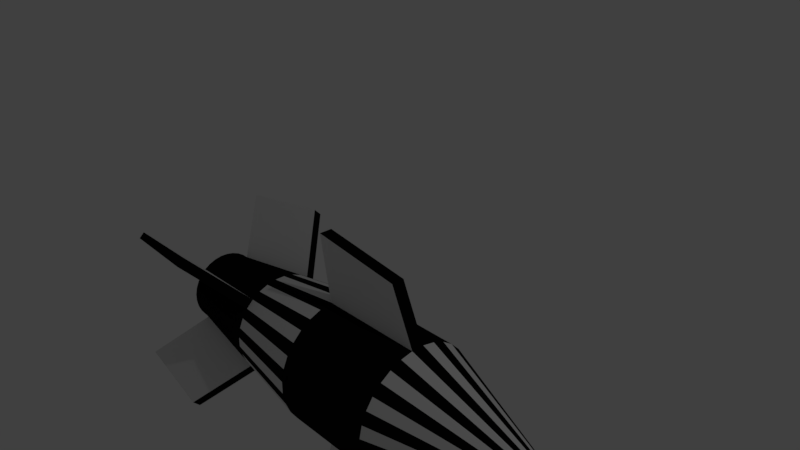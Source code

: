 # Source: rocket.blend  (saved by Blender 2.78.0; exported with 4.5.12 LTS)
import bpy
from mathutils import Matrix  # noqa: F401  (used for matrix-valued properties, if any)

bpy.ops.wm.read_factory_settings(use_empty=True)
scene = bpy.context.scene
scene.name = 'Scene'

# ---- collections
col_collection_1 = bpy.data.collections.new('Collection 1'); scene.collection.children.link(col_collection_1)

# ---- materials (node trees are filled in below, after node groups)
mat_black = bpy.data.materials.new('Black')
mat_black.alpha_threshold = 0.0
mat_black.use_transparent_shadow = False
mat_black.diffuse_color = (0.003095, 0.003095, 0.003095, 1.0)
mat_black.roughness = 0.5
mat_white = bpy.data.materials.new('White')
mat_white.alpha_threshold = 0.0
mat_white.use_transparent_shadow = False
mat_white.roughness = 0.5

# ---- material node trees

# ---- world
world_world = bpy.data.worlds.new('World'); scene.world = world_world
world_world.color = (0.05088, 0.05088, 0.05088)
world_world.use_sun_shadow = False
world_world.sun_shadow_jitter_overblur = 0.0
world_world.cycles.sampling_method = 'MANUAL'

# ---- cameras
cam_camera = bpy.data.cameras.new('Camera')
cam_camera.clip_end = 100.0
cam_camera.lens = 35.0
cam_camera.sensor_width = 32.0
cam_camera.sensor_height = 18.0
cam_camera.ortho_scale = 7.314
cam_camera.dof.focus_distance = 0.0
cam_camera.dof.aperture_fstop = 128.0

# ---- lights
light_lamp = bpy.data.lights.new('Lamp', 'POINT')
light_lamp.transmission_factor = 0.0
light_lamp.cutoff_distance = 30.0
light_lamp.energy = 100.0
light_lamp.shadow_buffer_clip_start = 1.001
light_lamp.shadow_soft_size = 0.1
light_lamp.shadow_maximum_resolution = 0.006
light_lamp.use_absolute_resolution = True

# ---- meshes
me_cylinder = bpy.data.meshes.new('Cylinder')
me_cylinder.from_pydata([(1.095e-07, 0.07825, -1.0), (5.062e-08, 0.5737, 1.0), (0.01527, 0.07675, -1.0), (0.1119, 0.5627, 1.0), (0.02994, 0.07229, -1.0), (0.2195, 0.53, 1.0), (0.04347, 0.06506, -1.0), (0.3187, 0.477, 1.0), (0.05533, 0.05533, -1.0), (0.4057, 0.4057, 1.0), (0.06506, 0.04347, -1.0), (0.477, 0.3187, 1.0), (0.07229, 0.02994, -1.0), (0.53, 0.2195, 1.0), (0.07675, 0.01527, -1.0), (0.5627, 0.1119, 1.0), (0.07825, 2.686e-07, -1.0), (0.5737, 1.648e-07, 1.0), (0.07675, -0.01527, -1.0), (0.5627, -0.1119, 1.0), (0.07229, -0.02994, -1.0), (0.53, -0.2195, 1.0), (0.06506, -0.04347, -1.0), (0.477, -0.3187, 1.0), (0.05533, -0.05533, -1.0), (0.4057, -0.4057, 1.0), (0.04347, -0.06506, -1.0), (0.3187, -0.477, 1.0), (0.02994, -0.07229, -1.0), (0.2195, -0.53, 1.0), (0.01527, -0.07675, -1.0), (0.1119, -0.5627, 1.0), (8.396e-08, -0.07825, -1.0), (-1.363e-07, -0.5737, 1.0), (-0.01527, -0.07675, -1.0), (-0.1119, -0.5627, 1.0), (-0.02994, -0.07229, -1.0), (-0.2195, -0.53, 1.0), (-0.04347, -0.06506, -1.0), (-0.3187, -0.477, 1.0), (-0.05533, -0.05533, -1.0), (-0.4057, -0.4057, 1.0), (-0.06506, -0.04347, -1.0), (-0.477, -0.3187, 1.0), (-0.07229, -0.02994, -1.0), (-0.53, -0.2195, 1.0), (-0.07675, -0.01527, -1.0), (-0.5627, -0.1119, 1.0), (-0.07825, 3.382e-07, -1.0), (-0.5737, 6.754e-07, 1.0), (-0.07675, 0.01527, -1.0), (-0.5627, 0.1119, 1.0), (-0.07229, 0.02995, -1.0), (-0.53, 0.2195, 1.0), (-0.06506, 0.04347, -1.0), (-0.477, 0.3187, 1.0), (-0.05533, 0.05533, -1.0), (-0.4057, 0.4057, 1.0), (-0.04347, 0.06506, -1.0), (-0.3187, 0.477, 1.0), (-0.02994, 0.07229, -1.0), (-0.2195, 0.53, 1.0), (-0.01527, 0.07675, -1.0), (-0.1119, 0.5627, 1.0), (-2.832e-08, 1.0, -0.2557), (0.1951, 0.9808, -0.2557), (0.3827, 0.9239, -0.2557), (0.5556, 0.8315, -0.2557), (0.7071, 0.7071, -0.2557), (0.8315, 0.5556, -0.2557), (0.9239, 0.3827, -0.2557), (0.9808, 0.1951, -0.2557), (1.0, 7.55e-08, -0.2557), (0.9808, -0.1951, -0.2557), (0.9239, -0.3827, -0.2557), (0.8315, -0.5556, -0.2557), (0.7071, -0.7071, -0.2557), (0.5556, -0.8315, -0.2557), (0.3827, -0.9239, -0.2557), (0.1951, -0.9808, -0.2557), (-3.542e-07, -1.0, -0.2557), (-0.1951, -0.9808, -0.2557), (-0.3827, -0.9239, -0.2557), (-0.5556, -0.8315, -0.2557), (-0.7071, -0.7071, -0.2557), (-0.8315, -0.5556, -0.2557), (-0.9239, -0.3827, -0.2557), (-0.9808, -0.1951, -0.2557), (-1.0, 9.656e-07, -0.2557), (-0.9808, 0.1951, -0.2557), (-0.9239, 0.3827, -0.2557), (-0.8315, 0.5556, -0.2557), (-0.7071, 0.7071, -0.2557), (-0.5556, 0.8315, -0.2557), (-0.3827, 0.9239, -0.2557), (-0.1951, 0.9808, -0.2557), (-1.793e-08, 1.0, 0.2051), (0.1951, 0.9808, 0.2051), (0.3827, 0.9239, 0.2051), (0.5556, 0.8315, 0.2051), (0.7071, 0.7071, 0.2051), (0.8315, 0.5556, 0.2051), (0.9239, 0.3827, 0.2051), (0.9808, 0.1951, 0.2051), (1.0, 7.55e-08, 0.2051), (0.9808, -0.1951, 0.2051), (0.9239, -0.3827, 0.2051), (0.8315, -0.5556, 0.2051), (0.7071, -0.7071, 0.2051), (0.5556, -0.8315, 0.2051), (0.3827, -0.9239, 0.2051), (0.1951, -0.9808, 0.2051), (-3.438e-07, -1.0, 0.2051), (-0.1951, -0.9808, 0.2051), (-0.3827, -0.9239, 0.2051), (-0.5556, -0.8315, 0.2051), (-0.7071, -0.7071, 0.2051), (-0.8315, -0.5556, 0.2051), (-0.9239, -0.3827, 0.2051), (-0.9808, -0.1951, 0.2051), (-1.0, 9.656e-07, 0.2051), (-0.9808, 0.1951, 0.2051), (-0.9239, 0.3827, 0.2051), (-0.8315, 0.5556, 0.2051), (-0.7071, 0.7071, 0.2051), (-0.5556, 0.8315, 0.2051), (-0.3827, 0.9239, 0.2051), (-0.1951, 0.9808, 0.2051), (1.512e-08, 0.7945, 0.5883), (0.155, 0.7792, 0.5883), (0.304, 0.734, 0.5883), (0.4414, 0.6606, 0.5883), (0.5618, 0.5618, 0.5883), (0.6606, 0.4414, 0.5883), (0.734, 0.304, 0.5883), (0.7792, 0.155, 0.5883), (0.7945, 1.186e-07, 0.5883), (0.7792, -0.155, 0.5883), (0.734, -0.304, 0.5883), (0.6606, -0.4414, 0.5883), (0.5618, -0.5618, 0.5883), (0.4414, -0.6606, 0.5883), (0.304, -0.734, 0.5883), (0.155, -0.7792, 0.5883), (-2.438e-07, -0.7945, 0.5883), (-0.155, -0.7792, 0.5883), (-0.304, -0.734, 0.5883), (-0.4414, -0.6606, 0.5883), (-0.5618, -0.5618, 0.5883), (-0.6606, -0.4414, 0.5883), (-0.734, -0.304, 0.5883), (-0.7792, -0.155, 0.5883), (-0.7945, 8.257e-07, 0.5883), (-0.7792, 0.155, 0.5883), (-0.734, 0.304, 0.5883), (-0.6606, 0.4414, 0.5883), (-0.5618, 0.5618, 0.5883), (-0.4414, 0.6606, 0.5883), (-0.304, 0.734, 0.5883), (-0.155, 0.7792, 0.5883), (-1.033, -1.17, 1.186), (-0.9459, -1.241, 1.186), (-1.069, -1.425, 0.7739), (-1.189, -1.326, 0.7739), (-1.17, 1.033, 1.186), (-1.241, 0.9459, 1.186), (-1.425, 1.069, 0.7739), (-1.326, 1.189, 0.7739), (1.033, 1.17, 1.186), (0.9459, 1.241, 1.186), (1.069, 1.425, 0.7739), (1.189, 1.326, 0.7739), (1.17, -1.033, 1.186), (1.241, -0.9459, 1.186), (1.425, -1.069, 0.7739), (1.326, -1.189, 0.7739), (-1.976, -0.2931, 0.2621), (-1.776, -0.2931, -0.1416), (-1.995, -0.09802, 0.2621), (-1.795, -0.09802, -0.1416), (1.976, 0.2931, 0.2621), (1.776, 0.2931, -0.1416), (1.995, 0.09802, 0.2621), (1.795, 0.09802, -0.1416), (8.34e-08, 0.07825, -1.011), (0.01527, 0.07675, -1.011), (0.02994, 0.07229, -1.011), (0.04347, 0.06506, -1.011), (0.05533, 0.05533, -1.011), (0.06506, 0.04347, -1.011), (0.07229, 0.02994, -1.011), (0.07675, 0.01527, -1.011), (0.07825, 2.686e-07, -1.011), (0.07675, -0.01527, -1.011), (0.07229, -0.02994, -1.011), (0.06506, -0.04347, -1.011), (0.05533, -0.05533, -1.011), (0.04347, -0.06506, -1.011), (0.02994, -0.07229, -1.011), (0.01527, -0.07675, -1.011), (5.791e-08, -0.07825, -1.011), (-0.01527, -0.07675, -1.011), (-0.02994, -0.07229, -1.011), (-0.04347, -0.06506, -1.011), (-0.05533, -0.05533, -1.011), (-0.06506, -0.04347, -1.011), (-0.07229, -0.02994, -1.011), (-0.07675, -0.01527, -1.011), (-0.07825, 3.382e-07, -1.011), (-0.07675, 0.01527, -1.011), (-0.07229, 0.02995, -1.011), (-0.06506, 0.04347, -1.011), (-0.05533, 0.05533, -1.011), (-0.04347, 0.06506, -1.011), (-0.02994, 0.07229, -1.011), (-0.01527, 0.07675, -1.011), (7.843e-08, 0.09883, -1.018), (0.01928, 0.09693, -1.018), (0.03782, 0.09131, -1.018), (0.05491, 0.08217, -1.018), (0.06988, 0.06988, -1.018), (0.08217, 0.05491, -1.018), (0.09131, 0.03782, -1.018), (0.09693, 0.01928, -1.018), (0.09883, 2.64e-07, -1.018), (0.09693, -0.01928, -1.018), (0.09131, -0.03782, -1.018), (0.08217, -0.05491, -1.018), (0.06988, -0.06988, -1.018), (0.05491, -0.08217, -1.018), (0.03782, -0.09131, -1.018), (0.01928, -0.09693, -1.018), (4.622e-08, -0.09883, -1.018), (-0.01928, -0.09693, -1.018), (-0.03782, -0.09131, -1.018), (-0.05491, -0.08217, -1.018), (-0.06988, -0.06988, -1.018), (-0.08217, -0.05491, -1.018), (-0.09131, -0.03782, -1.018), (-0.09693, -0.01928, -1.018), (-0.09883, 3.52e-07, -1.018), (-0.09693, 0.01928, -1.018), (-0.09131, 0.03782, -1.018), (-0.08217, 0.05491, -1.018), (-0.06988, 0.06988, -1.018), (-0.05491, 0.08217, -1.018), (-0.03782, 0.09131, -1.018), (-0.01928, 0.09693, -1.018), (0.1119, 0.5627, 1.03), (8.297e-08, 0.5737, 1.03), (0.2195, 0.53, 1.03), (0.3187, 0.477, 1.03), (0.4057, 0.4057, 1.03), (0.477, 0.3187, 1.03), (0.53, 0.2195, 1.03), (0.5627, 0.1119, 1.03), (0.5737, 1.648e-07, 1.03), (0.5627, -0.1119, 1.03), (0.53, -0.2195, 1.03), (0.477, -0.3187, 1.03), (0.4057, -0.4057, 1.03), (0.3187, -0.477, 1.03), (0.2195, -0.53, 1.03), (0.1119, -0.5627, 1.03), (-1.04e-07, -0.5737, 1.03), (-0.1119, -0.5627, 1.03), (-0.2195, -0.53, 1.03), (-0.3187, -0.477, 1.03), (-0.4057, -0.4057, 1.03), (-0.477, -0.3187, 1.03), (-0.53, -0.2195, 1.03), (-0.5627, -0.1119, 1.03), (-0.5737, 6.754e-07, 1.03), (-0.5627, 0.1119, 1.03), (-0.53, 0.2195, 1.03), (-0.477, 0.3187, 1.03), (-0.4057, 0.4057, 1.03), (-0.3187, 0.477, 1.03), (-0.2195, 0.53, 1.03), (-0.1119, 0.5627, 1.03), (0.06284, 0.3159, 1.052), (1.348e-07, 0.3221, 1.052), (0.1233, 0.2976, 1.052), (0.1789, 0.2678, 1.052), (0.2278, 0.2278, 1.052), (0.2678, 0.1789, 1.052), (0.2976, 0.1233, 1.052), (0.3159, 0.06284, 1.052), (0.3221, 2.338e-07, 1.052), (0.3159, -0.06284, 1.052), (0.2976, -0.1233, 1.052), (0.2678, -0.1789, 1.052), (0.2278, -0.2278, 1.052), (0.1789, -0.2678, 1.052), (0.1233, -0.2976, 1.052), (0.06284, -0.3159, 1.052), (2.988e-08, -0.3221, 1.052), (-0.06284, -0.3159, 1.052), (-0.1233, -0.2976, 1.052), (-0.1789, -0.2678, 1.052), (-0.2278, -0.2278, 1.052), (-0.2678, -0.1789, 1.052), (-0.2976, -0.1233, 1.052), (-0.3159, -0.06284, 1.052), (-0.3221, 5.205e-07, 1.052), (-0.3159, 0.06284, 1.052), (-0.2976, 0.1233, 1.052), (-0.2678, 0.1789, 1.052), (-0.2278, 0.2278, 1.052), (-0.1789, 0.2678, 1.052), (-0.1233, 0.2976, 1.052), (-0.06284, 0.3159, 1.052), (0.06284, 0.3159, 1.098), (1.479e-07, 0.3221, 1.098), (0.1233, 0.2976, 1.098), (0.1789, 0.2678, 1.098), (0.2278, 0.2278, 1.098), (0.2678, 0.1789, 1.098), (0.2976, 0.1233, 1.098), (0.3159, 0.06284, 1.098), (0.3221, 2.338e-07, 1.098), (0.3159, -0.06284, 1.098), (0.2976, -0.1233, 1.098), (0.2678, -0.1789, 1.098), (0.2278, -0.2278, 1.098), (0.1789, -0.2678, 1.098), (0.1233, -0.2976, 1.098), (0.06284, -0.3159, 1.098), (4.292e-08, -0.3221, 1.098), (-0.06284, -0.3159, 1.098), (-0.1233, -0.2976, 1.098), (-0.1789, -0.2678, 1.098), (-0.2278, -0.2278, 1.098), (-0.2678, -0.1789, 1.098), (-0.2976, -0.1233, 1.098), (-0.3159, -0.06284, 1.098), (-0.3221, 5.205e-07, 1.098), (-0.3159, 0.06284, 1.098), (-0.2976, 0.1233, 1.098), (-0.2678, 0.1789, 1.098), (-0.2278, 0.2278, 1.098), (-0.1789, 0.2678, 1.098), (-0.1233, 0.2976, 1.098), (-0.06284, 0.3159, 1.098)], [], [(128, 1, 3, 129), (129, 3, 5, 130), (130, 5, 7, 131), (9, 132, 171, 168), (132, 9, 11, 133), (133, 11, 13, 134), (134, 13, 15, 135), (135, 15, 17, 136), (136, 17, 19, 137), (137, 19, 21, 138), (138, 21, 23, 139), (140, 139, 174, 175), (140, 25, 27, 141), (141, 27, 29, 142), (142, 29, 31, 143), (143, 31, 33, 144), (144, 33, 35, 145), (145, 35, 37, 146), (146, 37, 39, 147), (147, 39, 161, 162), (148, 41, 43, 149), (149, 43, 45, 150), (150, 45, 47, 151), (151, 47, 49, 152), (152, 49, 51, 153), (153, 51, 53, 154), (154, 53, 55, 155), (57, 156, 167, 164), (156, 57, 59, 157), (157, 59, 61, 158), (11, 9, 252, 253), (158, 61, 63, 159), (159, 63, 1, 128), (26, 28, 198, 197), (62, 95, 64, 0), (60, 94, 95, 62), (58, 93, 94, 60), (56, 92, 93, 58), (54, 91, 92, 56), (52, 90, 91, 54), (50, 89, 90, 52), (48, 88, 89, 50), (46, 87, 88, 48), (44, 86, 87, 46), (42, 85, 86, 44), (40, 84, 85, 42), (38, 83, 84, 40), (36, 82, 83, 38), (34, 81, 82, 36), (32, 80, 81, 34), (30, 79, 80, 32), (28, 78, 79, 30), (26, 77, 78, 28), (24, 76, 77, 26), (22, 75, 76, 24), (20, 74, 75, 22), (18, 73, 74, 20), (16, 72, 73, 18), (14, 71, 72, 16), (12, 70, 71, 14), (10, 69, 70, 12), (8, 68, 69, 10), (6, 67, 68, 8), (4, 66, 67, 6), (2, 65, 66, 4), (0, 64, 65, 2), (95, 127, 96, 64), (94, 126, 127, 95), (93, 125, 126, 94), (92, 124, 125, 93), (91, 123, 124, 92), (90, 122, 123, 91), (89, 121, 122, 90), (88, 120, 121, 89), (120, 88, 179, 178), (86, 118, 119, 87), (85, 117, 118, 86), (84, 116, 117, 85), (83, 115, 116, 84), (82, 114, 115, 83), (81, 113, 114, 82), (80, 112, 113, 81), (79, 111, 112, 80), (78, 110, 111, 79), (77, 109, 110, 78), (76, 108, 109, 77), (75, 107, 108, 76), (74, 106, 107, 75), (73, 105, 106, 74), (72, 104, 105, 73), (71, 103, 180, 181), (70, 102, 103, 71), (69, 101, 102, 70), (68, 100, 101, 69), (67, 99, 100, 68), (66, 98, 99, 67), (65, 97, 98, 66), (64, 96, 97, 65), (127, 159, 128, 96), (126, 158, 159, 127), (125, 157, 158, 126), (124, 156, 157, 125), (123, 155, 156, 124), (122, 154, 155, 123), (121, 153, 154, 122), (120, 152, 153, 121), (119, 151, 152, 120), (118, 150, 151, 119), (117, 149, 150, 118), (116, 148, 149, 117), (115, 147, 148, 116), (114, 146, 147, 115), (113, 145, 146, 114), (112, 144, 145, 113), (111, 143, 144, 112), (110, 142, 143, 111), (109, 141, 142, 110), (108, 140, 141, 109), (107, 139, 140, 108), (106, 138, 139, 107), (105, 137, 138, 106), (104, 136, 137, 105), (103, 135, 136, 104), (102, 134, 135, 103), (101, 133, 134, 102), (100, 132, 133, 101), (99, 131, 132, 100), (98, 130, 131, 99), (97, 129, 130, 98), (96, 128, 129, 97), (162, 161, 160, 163), (39, 41, 160, 161), (148, 147, 162, 163), (41, 148, 163, 160), (166, 165, 164, 167), (55, 57, 164, 165), (155, 55, 165, 166), (156, 155, 166, 167), (170, 169, 168, 171), (7, 9, 168, 169), (132, 131, 170, 171), (131, 7, 169, 170), (174, 173, 172, 175), (139, 23, 173, 174), (23, 25, 172, 173), (25, 140, 175, 172), (177, 176, 178, 179), (88, 87, 177, 179), (119, 120, 178, 176), (87, 119, 176, 177), (181, 180, 182, 183), (72, 71, 181, 183), (103, 104, 182, 180), (104, 72, 183, 182), (210, 211, 243, 242), (44, 46, 207, 206), (0, 2, 185, 184), (62, 0, 184, 215), (18, 20, 194, 193), (36, 38, 203, 202), (54, 56, 212, 211), (10, 12, 190, 189), (28, 30, 199, 198), (46, 48, 208, 207), (2, 4, 186, 185), (20, 22, 195, 194), (38, 40, 204, 203), (56, 58, 213, 212), (12, 14, 191, 190), (30, 32, 200, 199), (48, 50, 209, 208), (4, 6, 187, 186), (22, 24, 196, 195), (40, 42, 205, 204), (58, 60, 214, 213), (14, 16, 192, 191), (32, 34, 201, 200), (50, 52, 210, 209), (6, 8, 188, 187), (24, 26, 197, 196), (42, 44, 206, 205), (60, 62, 215, 214), (16, 18, 193, 192), (34, 36, 202, 201), (52, 54, 211, 210), (8, 10, 189, 188), (216, 217, 218, 219, 220, 221, 222, 223, 224, 225, 226, 227, 228, 229, 230, 231, 232, 233, 234, 235, 236, 237, 238, 239, 240, 241, 242, 243, 244, 245, 246, 247), (197, 198, 230, 229), (184, 185, 217, 216), (211, 212, 244, 243), (198, 199, 231, 230), (185, 186, 218, 217), (212, 213, 245, 244), (199, 200, 232, 231), (186, 187, 219, 218), (213, 214, 246, 245), (200, 201, 233, 232), (187, 188, 220, 219), (214, 215, 247, 246), (201, 202, 234, 233), (188, 189, 221, 220), (215, 184, 216, 247), (202, 203, 235, 234), (189, 190, 222, 221), (203, 204, 236, 235), (190, 191, 223, 222), (204, 205, 237, 236), (191, 192, 224, 223), (205, 206, 238, 237), (192, 193, 225, 224), (206, 207, 239, 238), (193, 194, 226, 225), (207, 208, 240, 239), (194, 195, 227, 226), (208, 209, 241, 240), (195, 196, 228, 227), (209, 210, 242, 241), (196, 197, 229, 228), (254, 253, 285, 286), (29, 27, 261, 262), (3, 1, 249, 248), (47, 45, 270, 271), (1, 63, 279, 249), (21, 19, 257, 258), (39, 37, 266, 267), (57, 55, 275, 276), (13, 11, 253, 254), (31, 29, 262, 263), (49, 47, 271, 272), (5, 3, 248, 250), (23, 21, 258, 259), (41, 39, 267, 268), (59, 57, 276, 277), (15, 13, 254, 255), (33, 31, 263, 264), (51, 49, 272, 273), (7, 5, 250, 251), (25, 23, 259, 260), (43, 41, 268, 269), (61, 59, 277, 278), (17, 15, 255, 256), (35, 33, 264, 265), (53, 51, 273, 274), (9, 7, 251, 252), (27, 25, 260, 261), (45, 43, 269, 270), (63, 61, 278, 279), (19, 17, 256, 257), (37, 35, 265, 266), (55, 53, 274, 275), (289, 288, 320, 321), (268, 267, 299, 300), (255, 254, 286, 287), (269, 268, 300, 301), (256, 255, 287, 288), (270, 269, 301, 302), (257, 256, 288, 289), (271, 270, 302, 303), (258, 257, 289, 290), (272, 271, 303, 304), (259, 258, 290, 291), (273, 272, 304, 305), (260, 259, 291, 292), (274, 273, 305, 306), (261, 260, 292, 293), (275, 274, 306, 307), (262, 261, 293, 294), (248, 249, 281, 280), (276, 275, 307, 308), (263, 262, 294, 295), (250, 248, 280, 282), (277, 276, 308, 309), (264, 263, 295, 296), (251, 250, 282, 283), (278, 277, 309, 310), (265, 264, 296, 297), (252, 251, 283, 284), (279, 278, 310, 311), (266, 265, 297, 298), (253, 252, 284, 285), (249, 279, 311, 281), (267, 266, 298, 299), (312, 313, 343, 342, 341, 340, 339, 338, 337, 336, 335, 334, 333, 332, 331, 330, 329, 328, 327, 326, 325, 324, 323, 322, 321, 320, 319, 318, 317, 316, 315, 314), (303, 302, 334, 335), (290, 289, 321, 322), (304, 303, 335, 336), (291, 290, 322, 323), (305, 304, 336, 337), (292, 291, 323, 324), (306, 305, 337, 338), (293, 292, 324, 325), (307, 306, 338, 339), (294, 293, 325, 326), (280, 281, 313, 312), (308, 307, 339, 340), (295, 294, 326, 327), (282, 280, 312, 314), (309, 308, 340, 341), (296, 295, 327, 328), (283, 282, 314, 315), (310, 309, 341, 342), (297, 296, 328, 329), (284, 283, 315, 316), (311, 310, 342, 343), (298, 297, 329, 330), (285, 284, 316, 317), (281, 311, 343, 313), (299, 298, 330, 331), (286, 285, 317, 318), (300, 299, 331, 332), (287, 286, 318, 319), (301, 300, 332, 333), (288, 287, 319, 320), (302, 301, 333, 334)])
me_cylinder.polygons.foreach_set('material_index', [0, 0, 0, 1, 0, 0, 0, 0, 0, 0, 0, 0, 0, 0, 0, 0, 0, 0, 0, 1, 0, 0, 0, 0, 0, 0, 0, 1, 0, 0, 0, 0, 0, 0, 0, 1, 0, 1, 0, 1, 0, 1, 0, 1, 0, 1, 0, 1, 0, 1, 0, 1, 0, 1, 0, 1, 0, 1, 0, 1, 0, 1, 0, 1, 0, 1, 0, 0, 0, 0, 0, 0, 0, 0, 1, 0, 0, 0, 0, 0, 0, 0, 0, 0, 0, 0, 0, 0, 0, 0, 1, 0, 0, 0, 0, 0, 0, 0, 1, 0, 1, 0, 1, 0, 1, 0, 1, 0, 1, 0, 1, 0, 1, 0, 1, 0, 1, 0, 1, 0, 1, 0, 1, 0, 1, 0, 1, 0, 1, 0, 0, 0, 0, 1, 0, 0, 1, 0, 0, 0, 0, 1, 0, 1, 0, 1, 0, 0, 0, 1, 0, 0, 0, 1, 0, 0, 0, 0, 0, 0, 0, 0, 0, 0, 0, 0, 0, 0, 0, 0, 0, 0, 0, 0, 0, 0, 0, 0, 0, 0, 0, 0, 0, 0, 0, 0, 0, 0, 0, 0, 0, 0, 0, 0, 0, 0, 0, 0, 0, 0, 0, 0, 0, 0, 0, 0, 0, 0, 0, 0, 0, 0, 0, 0, 0, 0, 0, 0, 0, 0, 0, 0, 0, 0, 0, 0, 0, 0, 0, 0, 0, 0, 0, 0, 0, 0, 0, 0, 0, 0, 0, 0, 0, 0, 0, 0, 0, 0, 0, 0, 0, 0, 0, 0, 0, 0, 0, 0, 0, 0, 0, 0, 0, 0, 0, 0, 0, 0, 0, 0, 0, 0, 0, 0, 0, 0, 0, 0, 0, 0, 0, 0, 0, 0, 0, 0, 0, 0, 0, 0, 0, 0, 0, 0, 0, 0, 0, 0, 0, 0, 0, 0, 0, 0, 0, 0, 0, 0, 1, 0, 0, 0, 0, 0])
me_cylinder.materials.append(mat_black)
me_cylinder.materials.append(mat_white)
me_cylinder.use_remesh_preserve_volume = False
me_cylinder.use_remesh_preserve_attributes = False
me_cylinder.use_mirror_vertex_groups = False
me_cylinder.update()

# ---- objects
ob_cylinder = bpy.data.objects.new('Cylinder', me_cylinder)
ob_lamp = bpy.data.objects.new('Lamp', light_lamp)
ob_camera = bpy.data.objects.new('Camera', cam_camera)

# ---- transforms, parenting, visibility, modifiers, constraints
ob_cylinder.location = (0.0, 0.0, -2.014)
ob_cylinder.rotation_euler = (1.571, -1.484, -1.571)
ob_cylinder.scale = (1.0, 1.0, 3.505)
ob_cylinder.lineart.crease_threshold = 0.0
ob_lamp.location = (4.076, 1.005, 5.904)
ob_lamp.rotation_euler = (0.6503, 0.05522, 1.866)
ob_lamp.lock_rotations_4d = False
ob_lamp.empty_display_type = 'ARROWS'
ob_lamp.color = (0.0, 0.0, 0.0, 0.0)
ob_lamp.lineart.crease_threshold = 0.0
ob_camera.location = (7.481, -6.508, 5.344)
ob_camera.rotation_euler = (1.109, 0.0, 0.8149)
ob_camera.lock_rotations_4d = False
ob_camera.empty_display_type = 'ARROWS'
ob_camera.color = (0.0, 0.0, 0.0, 0.0)
ob_camera.display_type = 'WIRE'
ob_camera.lineart.crease_threshold = 0.0

# ---- collection membership
col_collection_1.objects.link(ob_cylinder)
col_collection_1.objects.link(ob_lamp)
col_collection_1.objects.link(ob_camera)

# ---- scene / render settings (as saved in the file)
scene.camera = ob_camera
scene.frame_start = 1; scene.frame_end = 250; scene.frame_set(1)
scene.render.engine = 'BLENDER_EEVEE_NEXT'
scene.render.resolution_percentage = 50
scene.render.dither_intensity = 0.0
scene.cycles.use_denoising = False
scene.cycles.samples = 128
scene.cycles.sampling_pattern = 'TABULATED_SOBOL'
scene.cycles.light_sampling_threshold = 0.0
scene.cycles.use_adaptive_sampling = False
scene.cycles.use_light_tree = False
scene.cycles.blur_glossy = 0.0
scene.cycles.sample_clamp_indirect = 0.0
scene.view_settings.view_transform = 'Standard'
bpy.context.view_layer.update()
